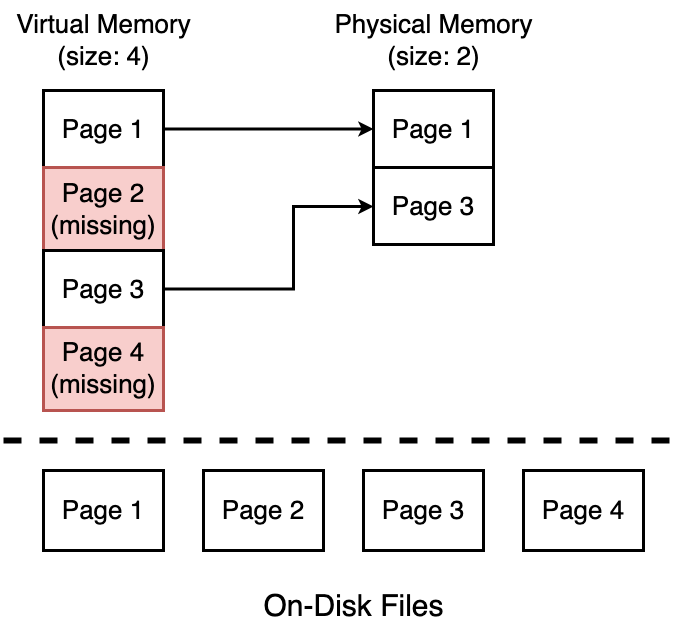

The diagram above was exported from draw.io. Its source (the exported page's mxGraphModel, read from the mxfile embedded in the PNG):
<mxGraphModel dx="873" dy="1343" grid="1" gridSize="10" guides="1" tooltips="1" connect="1" arrows="1" fold="1" page="0" pageScale="1" pageWidth="827" pageHeight="1169" background="#ffffff" math="0" shadow="0">
  <root>
    <mxCell id="0" />
    <mxCell id="1" parent="0" />
    <mxCell id="nCD587mMoIgN1ypcWGjT-61" value="&lt;font style=&quot;font-size: 26px;&quot;&gt;Page 1&lt;/font&gt;" style="rounded=0;whiteSpace=wrap;html=1;strokeWidth=3;" vertex="1" parent="1">
      <mxGeometry x="800" y="180" width="120" height="80" as="geometry" />
    </mxCell>
    <mxCell id="nCD587mMoIgN1ypcWGjT-63" value="&lt;font style=&quot;font-size: 26px;&quot;&gt;Page 2&lt;/font&gt;" style="rounded=0;whiteSpace=wrap;html=1;strokeWidth=3;" vertex="1" parent="1">
      <mxGeometry x="960" y="180" width="120" height="80" as="geometry" />
    </mxCell>
    <mxCell id="nCD587mMoIgN1ypcWGjT-64" value="&lt;font style=&quot;font-size: 26px;&quot;&gt;Page 3&lt;/font&gt;" style="rounded=0;whiteSpace=wrap;html=1;strokeWidth=3;" vertex="1" parent="1">
      <mxGeometry x="1120" y="180" width="120" height="80" as="geometry" />
    </mxCell>
    <mxCell id="nCD587mMoIgN1ypcWGjT-65" value="&lt;font style=&quot;font-size: 26px;&quot;&gt;Page 4&lt;/font&gt;" style="rounded=0;whiteSpace=wrap;html=1;strokeWidth=3;" vertex="1" parent="1">
      <mxGeometry x="1280" y="180" width="120" height="80" as="geometry" />
    </mxCell>
    <mxCell id="nCD587mMoIgN1ypcWGjT-66" value="&lt;font style=&quot;font-size: 30px;&quot;&gt;On-Disk Files&lt;/font&gt;" style="text;html=1;align=center;verticalAlign=middle;resizable=0;points=[];autosize=1;strokeColor=none;fillColor=none;" vertex="1" parent="1">
      <mxGeometry x="1010" y="290" width="200" height="50" as="geometry" />
    </mxCell>
    <mxCell id="nCD587mMoIgN1ypcWGjT-75" style="edgeStyle=orthogonalEdgeStyle;rounded=0;orthogonalLoop=1;jettySize=auto;html=1;strokeWidth=3;" edge="1" parent="1" source="nCD587mMoIgN1ypcWGjT-67" target="nCD587mMoIgN1ypcWGjT-73">
      <mxGeometry relative="1" as="geometry" />
    </mxCell>
    <mxCell id="nCD587mMoIgN1ypcWGjT-67" value="&lt;font style=&quot;font-size: 26px;&quot;&gt;Page 1&lt;/font&gt;" style="rounded=0;whiteSpace=wrap;html=1;strokeWidth=3;" vertex="1" parent="1">
      <mxGeometry x="800" y="-200" width="120" height="77" as="geometry" />
    </mxCell>
    <mxCell id="nCD587mMoIgN1ypcWGjT-68" value="&lt;font style=&quot;font-size: 26px;&quot;&gt;Virtual Memory&lt;br&gt;(size: 4)&lt;br&gt;&lt;/font&gt;" style="text;html=1;align=center;verticalAlign=middle;resizable=0;points=[];autosize=1;strokeColor=none;fillColor=none;" vertex="1" parent="1">
      <mxGeometry x="760" y="-290" width="200" height="80" as="geometry" />
    </mxCell>
    <mxCell id="nCD587mMoIgN1ypcWGjT-69" value="&lt;font style=&quot;font-size: 26px;&quot;&gt;Physical Memory&lt;br&gt;(size: 2)&lt;br&gt;&lt;/font&gt;" style="text;html=1;align=center;verticalAlign=middle;resizable=0;points=[];autosize=1;strokeColor=none;fillColor=none;" vertex="1" parent="1">
      <mxGeometry x="1080" y="-290" width="220" height="80" as="geometry" />
    </mxCell>
    <mxCell id="nCD587mMoIgN1ypcWGjT-70" value="&lt;font style=&quot;font-size: 26px;&quot;&gt;Page 2&lt;br&gt;(missing)&lt;/font&gt;" style="rounded=0;whiteSpace=wrap;html=1;strokeWidth=3;fillColor=#f8cecc;strokeColor=#b85450;" vertex="1" parent="1">
      <mxGeometry x="800" y="-123" width="120" height="83" as="geometry" />
    </mxCell>
    <mxCell id="nCD587mMoIgN1ypcWGjT-77" style="edgeStyle=orthogonalEdgeStyle;rounded=0;orthogonalLoop=1;jettySize=auto;html=1;strokeWidth=3;" edge="1" parent="1" source="nCD587mMoIgN1ypcWGjT-71" target="nCD587mMoIgN1ypcWGjT-74">
      <mxGeometry relative="1" as="geometry">
        <Array as="points">
          <mxPoint x="1050" y="-1" />
          <mxPoint x="1050" y="-84" />
        </Array>
      </mxGeometry>
    </mxCell>
    <mxCell id="nCD587mMoIgN1ypcWGjT-71" value="&lt;font style=&quot;font-size: 26px;&quot;&gt;Page 3&lt;/font&gt;" style="rounded=0;whiteSpace=wrap;html=1;strokeWidth=3;" vertex="1" parent="1">
      <mxGeometry x="800" y="-40" width="120" height="77" as="geometry" />
    </mxCell>
    <mxCell id="nCD587mMoIgN1ypcWGjT-72" value="&lt;font style=&quot;font-size: 26px;&quot;&gt;Page 4&lt;br&gt;(missing)&lt;/font&gt;" style="rounded=0;whiteSpace=wrap;html=1;strokeWidth=3;fillColor=#f8cecc;strokeColor=#b85450;" vertex="1" parent="1">
      <mxGeometry x="800" y="37" width="120" height="83" as="geometry" />
    </mxCell>
    <mxCell id="nCD587mMoIgN1ypcWGjT-73" value="&lt;font style=&quot;font-size: 26px;&quot;&gt;Page 1&lt;/font&gt;" style="rounded=0;whiteSpace=wrap;html=1;strokeWidth=3;" vertex="1" parent="1">
      <mxGeometry x="1130" y="-200" width="120" height="77" as="geometry" />
    </mxCell>
    <mxCell id="nCD587mMoIgN1ypcWGjT-74" value="&lt;font style=&quot;font-size: 26px;&quot;&gt;Page 3&lt;/font&gt;" style="rounded=0;whiteSpace=wrap;html=1;strokeWidth=3;" vertex="1" parent="1">
      <mxGeometry x="1130" y="-123" width="120" height="77" as="geometry" />
    </mxCell>
    <mxCell id="nCD587mMoIgN1ypcWGjT-78" value="" style="endArrow=none;html=1;rounded=0;strokeWidth=6;dashed=1;" edge="1" parent="1">
      <mxGeometry width="50" height="50" relative="1" as="geometry">
        <mxPoint x="760" y="150" as="sourcePoint" />
        <mxPoint x="1440" y="150" as="targetPoint" />
      </mxGeometry>
    </mxCell>
  </root>
</mxGraphModel>